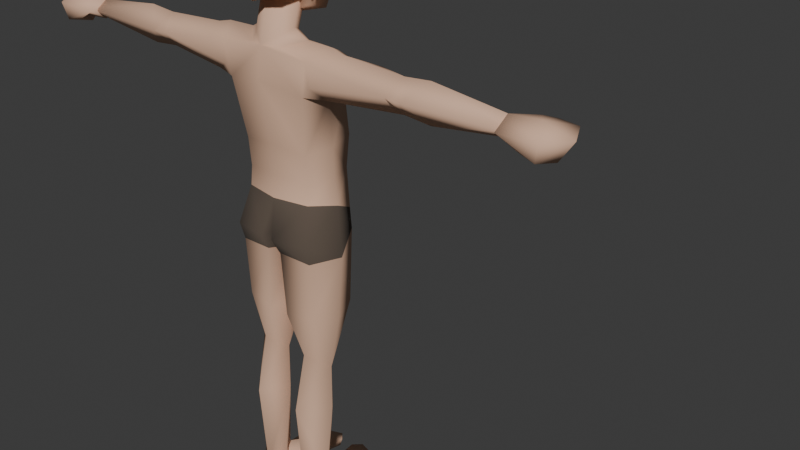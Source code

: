 # Source: test_character.blend  (saved by Blender 4.5.88; exported with 4.5.12 LTS)
import bpy
from mathutils import Matrix  # noqa: F401  (used for matrix-valued properties, if any)

bpy.ops.wm.read_factory_settings(use_empty=True)
scene = bpy.context.scene
scene.name = 'Scene'

# ---- collections
col_collection = bpy.data.collections.new('Collection'); scene.collection.children.link(col_collection)

# ---- materials (node trees are filled in below, after node groups)
mat_material = bpy.data.materials.new('Material')
mat_material.alpha_threshold = 0.0
mat_material.roughness = 0.5
mat_material.line_color = (0.0, 0.0, 0.0, 1.0)
mat_material_001 = bpy.data.materials.new('Material.001')

# ---- material node trees
mat_material.use_nodes = True; mat_material.node_tree.nodes.clear()
_N = mat_material.node_tree.nodes; _L = mat_material.node_tree.links
n0 = _N.new('ShaderNodeOutputMaterial'); n0.name = 'Material Output'; n0.location = (200, 100)
n1 = _N.new('ShaderNodeBsdfPrincipled'); n1.name = 'Principled BSDF'; n1.location = (-200, 100)
n1.inputs[0].default_value = (0.7358, 0.4628, 0.3205, 1.0)
n1.inputs[2].default_value = 0.7857
n1.inputs[3].default_value = 1.45
_L.new(n1.outputs[0], n0.inputs[0])
n0.is_active_output = True
mat_material_001.use_nodes = True; mat_material_001.node_tree.nodes.clear()
_N = mat_material_001.node_tree.nodes; _L = mat_material_001.node_tree.links
n0 = _N.new('ShaderNodeBsdfPrincipled'); n0.name = 'Principled BSDF'; n0.location = (-200, 100)
n0.inputs[0].default_value = (0.115, 0.08601, 0.0647, 1.0)
n0.inputs[2].default_value = 1.0
n1 = _N.new('ShaderNodeOutputMaterial'); n1.name = 'Material Output'; n1.location = (200, 100)
_L.new(n0.outputs[0], n1.inputs[0])
n1.is_active_output = True

# ---- world
world_world = bpy.data.worlds.new('World'); scene.world = world_world
world_world.use_nodes = True; world_world.node_tree.nodes.clear()
_N = world_world.node_tree.nodes; _L = world_world.node_tree.links
n0 = _N.new('ShaderNodeOutputWorld'); n0.name = 'World Output'; n0.location = (200, 100)
n1 = _N.new('ShaderNodeBackground'); n1.name = 'Background'; n1.location = (-200, 100)
n1.inputs[0].default_value = (0.05088, 0.05088, 0.05088, 1.0)
_L.new(n1.outputs[0], n0.inputs[0])
n0.is_active_output = True
world_world.color = (0.05088, 0.05088, 0.05088)
world_world.sun_shadow_jitter_overblur = 0.0

# ---- meshes
me_cube = bpy.data.meshes.new('Cube')
me_cube.from_pydata([(1.339, 0.8302, 4.498), (0.976, 0.5644, 0.6971), (1.365, -0.2977, 4.493), (1.098, -0.8229, 0.1973), (0.3532, -0.8478, -0.6915), (1.437, -0.03028, 0.6384), (1.67, 0.2577, 4.759), (0.0, 0.7419, 0.6971), (0.0, -0.2831, 4.544), (0.0, -0.931, 0.1249), (0.0, 0.8831, 4.623), (1.156, 0.8873, -0.2976), (1.192, -0.7763, -0.3486), (0.0, -0.02853, -0.871), (0.0, 0.7308, -0.2075), (0.0, -0.7922, -0.7103), (0.1611, 1.05, -0.305), (0.07345, -0.01093, -0.8967), (1.255, 0.1984, -4.028), (0.2961, 0.2121, -4.028), (0.7716, -0.4863, -3.683), (0.7067, 0.6464, -3.68), (0.7884, -0.2709, -4.422), (1.179, 0.7754, 3.592), (1.149, -0.6976, 3.541), (1.539, 0.2747, 3.551), (0.0, 1.024, 3.807), (0.0, -0.7993, 3.895), (6.767, 0.3213, 4.387), (6.764, -0.004962, 4.176), (6.763, 0.6479, 4.176), (6.767, 0.3214, 3.929), (0.9779, 0.5657, 2.0), (1.083, -0.8727, 2.179), (1.338, -0.02414, 2.151), (0.0, 0.7493, 2.138), (0.0, -1.093, 2.724), (0.2096, 0.8194, -0.7492), (1.521, -0.03273, -0.774), (1.14, 0.7457, -0.8044), (0.7655, -0.06611, -7.836), (1.248, 0.4555, -7.855), (0.2017, 0.3264, -5.203), (0.703, 0.8573, -7.766), (0.3008, 0.4679, -7.722), (1.373, 0.7824, 3.866), (1.791, 0.5716, 3.605), (1.726, 0.8941, 4.477), (1.922, -0.09576, 4.474), (2.029, 0.2973, 4.676), (1.704, -0.06685, 3.828), (0.9184, 0.2379, 4.757), (0.541, -0.1559, 4.611), (0.4271, 0.7159, 4.615), (0.4886, 0.2625, 4.995), (0.3758, -0.001003, 4.88), (0.3797, 0.636, 4.868), (0.0, -0.9314, 3.434), (1.192, -0.6426, 3.219), (0.9818, 0.4968, 1.213), (1.028, -0.8159, 1.29), (1.294, -0.07858, 1.28), (0.0, 0.6396, 1.275), (0.0, -0.9892, 1.324), (3.912, 0.7969, 4.171), (3.794, -0.0938, 4.168), (3.794, 0.2879, 3.689), (3.794, 0.2859, 4.569), (4.037, 0.7482, 4.15), (4.479, -0.2755, 4.171), (4.537, 0.2936, 3.624), (4.535, 0.2955, 4.641), (3.623, 0.7394, 4.165), (2.813, -0.1333, 4.461), (2.749, -0.1552, 3.798), (0.0, -0.6023, 4.356), (0.4327, -0.7788, -2.47), (1.105, 0.6833, -2.427), (0.3037, 0.7885, -2.529), (1.143, -0.7053, -2.44), (1.35, 0.3103, -5.204), (0.698, 1.039, -5.234), (0.2928, -1.028, 5.137), (0.6338, -0.8893, 7.173), (0.7155, 0.9206, 5.941), (0.7301, 0.767, 7.459), (0.0, -0.002955, 5.195), (0.0, 1.046, 5.69), (0.0, 0.905, 7.529), (0.8769, 1.089, 6.473), (0.7005, -0.002955, 5.498), (0.7647, -0.0156, 7.563), (0.7947, -0.9626, 6.077), (0.0, -1.204, 5.117), (0.0, -1.099, 7.316), (0.0, -0.002955, 7.746), (0.0, 0.02234, 5.617), (0.0, -1.548, 5.85), (0.9638, -0.002955, 6.462), (0.0, 1.397, 6.45), (0.7989, 0.009693, 5.88), (0.7088, -0.8744, 5.823), (0.0, -1.29, 5.611), (0.8035, 1.006, 7.078), (0.8057, -0.9825, 6.71), (0.0, -1.322, 6.673), (0.8642, -0.009279, 7.012), (0.0, 1.229, 7.102), (0.0, -1.251, 6.503), (0.0, -1.256, 6.234), (0.2351, -1.171, 5.824), (0.8551, -0.8473, 6.411), (0.1241, -1.051, 6.299), (0.2979, -1.092, 6.585), (0.5725, -1.276, 6.705), (0.6993, -0.6087, 7.429), (0.0, -0.7073, 7.592), (0.835, -0.4959, 6.861), (0.0, 0.5884, 5.885), (0.0, 0.1356, 5.823), (0.0, -0.4586, 5.62), (0.5259, -0.03759, 6.007), (0.3858, -0.29, 5.795), (0.3989, 0.3211, 5.945), (0.6495, 0.2628, 6.184), (0.7053, -0.01616, 6.201), (1.027, 0.0487, 6.545), (1.032, 0.1415, 6.566), (1.286, 0.2145, 6.528), (1.271, 0.3004, 6.551), (0.8104, -0.005065, 5.805), (0.8224, -0.09347, 5.809), (0.9518, 0.08863, 5.733), (0.9625, -0.0005362, 5.737), (1.338, 0.2587, 6.159), (1.33, 0.3495, 6.16), (0.134, 0.08819, -2.587), (1.439, 0.0682, -2.568), (0.7391, 0.4286, -8.18), (1.157, 0.4236, -7.483), (0.3922, 0.4339, -7.404)], [], [(3, 4, 12), (0, 53, 6), (7, 16, 14), (26, 10, 23), (70, 68, 30), (24, 2, 27), (17, 13, 37), (13, 4, 15), (5, 3, 12, 38), (1, 5, 11), (4, 13, 17), (4, 3, 15), (14, 37, 13), (16, 7, 1, 11), (19, 81, 42), (79, 76, 20), (78, 77, 21), (19, 21, 81), (76, 19, 20), (77, 18, 21), (18, 79, 20), (19, 78, 21), (33, 58, 57, 36), (32, 23, 25, 34), (35, 26, 32), (34, 25, 58, 33), (31, 28, 29), (30, 28, 31), (71, 69, 29), (69, 70, 29), (68, 71, 30), (61, 34, 60), (62, 35, 59), (59, 32, 61), (60, 33, 63), (11, 38, 39), (16, 11, 39, 37), (37, 14, 16), (43, 41, 138), (40, 44, 138), (40, 140, 44), (43, 139, 41), (80, 40, 139), (140, 43, 44), (0, 6, 49, 47), (24, 58, 50), (2, 50, 48), (6, 2, 48, 49), (25, 23, 46), (23, 0, 45), (8, 52, 55), (51, 53, 56, 54), (2, 52, 8), (52, 2, 6), (53, 0, 10), (6, 53, 51), (6, 51, 52), (54, 56, 123, 121), (55, 54, 121, 122), (53, 10, 56), (52, 51, 54, 55), (45, 0, 47), (46, 23, 45), (25, 46, 50), (57, 58, 24), (24, 27, 57), (3, 60, 63, 9), (1, 59, 61, 5), (7, 62, 59, 1), (5, 61, 60, 3), (15, 3, 9), (72, 67, 64), (74, 66, 65), (73, 74, 65), (67, 73, 65), (66, 72, 64), (64, 67, 68), (65, 66, 69), (67, 65, 69), (66, 64, 68), (68, 67, 71), (69, 71, 67), (69, 66, 70), (68, 70, 66), (45, 47, 72), (46, 45, 72, 66), (49, 48, 73, 67), (48, 50, 74, 73), (50, 46, 74), (47, 49, 67, 72), (50, 2, 24), (30, 71, 28), (29, 28, 71), (29, 70, 31), (30, 31, 70), (27, 2, 75), (75, 2, 8), (17, 37, 78), (38, 79, 137), (39, 38, 77), (4, 17, 76), (37, 39, 77, 78), (12, 4, 76, 79), (18, 20, 22), (21, 18, 81), (20, 19, 22), (19, 42, 22), (107, 88, 85, 103), (117, 115, 104), (86, 90, 82, 93), (115, 116, 94, 83), (85, 88, 95, 91), (87, 84, 100, 96), (104, 83, 114), (100, 98, 101), (84, 89, 98, 100), (103, 85, 91, 106), (87, 99, 89, 84), (90, 100, 101), (82, 101, 93), (86, 96, 100, 90), (89, 103, 106, 98), (101, 110, 102), (111, 117, 104), (99, 107, 103, 89), (101, 98, 92), (110, 97, 102), (92, 110, 101), (112, 109, 110), (104, 114, 113), (98, 111, 92), (108, 109, 112), (108, 112, 113), (113, 105, 108), (113, 112, 111, 104), (111, 112, 110, 92), (110, 109, 97), (113, 114, 105), (114, 94, 105), (94, 114, 83), (98, 106, 117, 111), (91, 95, 116, 115), (106, 91, 115, 117), (104, 115, 83), (120, 122, 121, 119), (121, 123, 118, 119), (8, 55, 122, 120), (56, 10, 118, 123), (126, 128, 129, 127), (133, 131, 130, 132), (135, 129, 128, 134), (132, 135, 134, 133), (127, 129, 124), (128, 126, 125), (126, 127, 124, 125), (124, 129, 135), (125, 134, 128), (124, 130, 131, 125), (124, 132, 130), (131, 133, 125), (125, 133, 134), (132, 124, 135), (101, 82, 90), (93, 101, 102), (79, 38, 12), (77, 137, 18), (76, 136, 19), (78, 19, 136), (136, 76, 17), (136, 17, 78), (137, 77, 38), (137, 79, 18), (81, 18, 80), (22, 42, 40), (80, 22, 40), (18, 22, 80), (41, 40, 138), (44, 43, 138), (42, 81, 43, 140), (81, 80, 139, 43), (139, 40, 41), (140, 40, 42), (11, 5, 38), (60, 34, 33), (63, 33, 36), (61, 32, 34), (59, 35, 32), (32, 26, 23), (23, 10, 0), (74, 46, 66), (58, 25, 50)])
me_cube.polygons.foreach_set('use_smooth', [True] * 191)
me_cube.polygons.foreach_set('material_index', [1, 0, 1, 0, 0, 0, 1, 1, 1, 1, 1, 1, 1, 1, 0, 0, 0, 0, 0, 0, 0, 0, 0, 0, 0, 0, 0, 0, 0, 0, 0, 0, 0, 0, 0, 1, 1, 1, 0, 0, 0, 0, 0, 0, 0, 0, 0, 0, 0, 0, 0, 0, 0, 0, 0, 0, 0, 0, 0, 0, 0, 0, 0, 0, 0, 0, 0, 0, 0, 0, 1, 0, 0, 0, 0, 0, 0, 0, 0, 0, 0, 0, 0, 0, 0, 0, 0, 0, 0, 0, 0, 0, 0, 0, 0, 0, 0, 0, 0, 0, 0, 0, 0, 0, 0, 0, 0, 0, 0, 0, 0, 0, 0, 0, 0, 0, 0, 0, 0, 0, 0, 0, 0, 0, 0, 0, 0, 0, 0, 0, 0, 0, 0, 0, 0, 0, 0, 0, 0, 0, 0, 0, 0, 0, 0, 0, 0, 0, 0, 0, 0, 0, 0, 0, 0, 0, 0, 0, 0, 0, 0, 0, 0, 0, 0, 0, 0, 0, 0, 0, 0, 0, 0, 0, 0, 0, 0, 0, 0, 0, 0, 0, 1, 0, 0, 0, 0, 0, 0, 0, 0])
_k = set([(97, 109), (97, 110), (102, 110), (108, 109), (110, 112), (112, 113)])
me_cube.attributes.new('sharp_edge', 'BOOLEAN', 'EDGE').data.foreach_set('value', [ (min(e.vertices), max(e.vertices)) in _k for e in me_cube.edges])
_uv = me_cube.uv_layers.new(name='UVMap')
_uv.uv.foreach_set('vector', [0.375, 0.7598, 0.375, 0.8262, 0.375, 0.75, 0.625, 0.5, 0.7021, 0.5496, 0.6543, 0.625, 0.375, 0.375, 0.375, 0.3963, 0.375, 0.375, 0.5605, 0.375, 0.625, 0.375, 0.547, 0.4957, 0.5605, 0.625, 0.5605, 0.5, 0.5605, 0.5, 0.5489, 0.7552, 0.6315, 0.7564, 0.5746, 0.875, 0.2589, 0.625, 0.25, 0.625, 0.2766, 0.4984, 0.25, 0.625, 0.2988, 0.75, 0.25, 0.75, 0.375, 0.625, 0.375, 0.7598, 0.375, 0.75, 0.375, 0.625, 0.375, 0.5, 0.375, 0.625, 0.375, 0.5, 0.2988, 0.75, 0.25, 0.625, 0.2589, 0.625, 0.375, 0.8262, 0.375, 0.7598, 0.375, 0.875, 0.2678, 0.5239, 0.2766, 0.4984, 0.25, 0.625, 0.375, 0.3963, 0.375, 0.375, 0.375, 0.5, 0.375, 0.5, 0.2589, 0.625, 0.2776, 0.4994, 0.2589, 0.625, 0.375, 0.75, 0.375, 0.8262, 0.375, 0.75, 0.375, 0.401, 0.375, 0.5, 0.375, 0.4019, 0.2589, 0.625, 0.2774, 0.4992, 0.2776, 0.4994, 0.2988, 0.75, 0.2589, 0.625, 0.2988, 0.75, 0.375, 0.5, 0.375, 0.625, 0.375, 0.5, 0.375, 0.625, 0.375, 0.75, 0.375, 0.75, 0.2589, 0.625, 0.2769, 0.4987, 0.2774, 0.4992, 0.4723, 0.75, 0.5242, 0.7535, 0.5404, 0.875, 0.5055, 0.875, 0.4596, 0.5, 0.547, 0.4957, 0.5573, 0.625, 0.5055, 0.625, 0.4697, 0.375, 0.5605, 0.375, 0.4596, 0.5, 0.5055, 0.625, 0.5573, 0.625, 0.5242, 0.7535, 0.4723, 0.75, 0.5605, 0.625, 0.625, 0.625, 0.5605, 0.75, 0.625, 0.5, 0.625, 0.625, 0.5605, 0.625, 0.625, 0.625, 0.625, 0.75, 0.625, 0.75, 0.5605, 0.75, 0.5605, 0.625, 0.5605, 0.75, 0.625, 0.5, 0.625, 0.625, 0.625, 0.5, 0.4402, 0.625, 0.5055, 0.625, 0.4237, 0.75, 0.4223, 0.375, 0.4697, 0.375, 0.4173, 0.5, 0.4173, 0.5, 0.4596, 0.5, 0.4402, 0.625, 0.4237, 0.75, 0.4723, 0.75, 0.4311, 0.875, 0.375, 0.5, 0.375, 0.625, 0.375, 0.5, 0.375, 0.3963, 0.375, 0.5, 0.375, 0.5, 0.375, 0.4005, 0.2766, 0.4984, 0.2678, 0.5239, 0.2769, 0.5123, 0.375, 0.5, 0.375, 0.625, 0.375, 0.5, 0.2988, 0.75, 0.2589, 0.625, 0.2988, 0.75, 0.2988, 0.75, 0.2589, 0.625, 0.2589, 0.625, 0.375, 0.5, 0.375, 0.625, 0.375, 0.625, 0.375, 0.625, 0.375, 0.75, 0.375, 0.625, 0.2589, 0.625, 0.2783, 0.5, 0.2589, 0.625, 0.625, 0.5, 0.6543, 0.625, 0.625, 0.625, 0.625, 0.5, 0.5489, 0.7552, 0.5242, 0.7535, 0.5605, 0.75, 0.6315, 0.7564, 0.5605, 0.75, 0.625, 0.75, 0.6543, 0.625, 0.6315, 0.7564, 0.625, 0.75, 0.625, 0.625, 0.5573, 0.625, 0.547, 0.4957, 0.5536, 0.5588, 0.547, 0.4957, 0.625, 0.5, 0.5605, 0.5, 0.75, 0.75, 0.717, 0.695, 0.717, 0.695, 0.6902, 0.625, 0.7021, 0.5496, 0.7021, 0.5496, 0.708, 0.625, 0.6315, 0.7564, 0.717, 0.695, 0.75, 0.75, 0.717, 0.695, 0.6315, 0.7564, 0.6543, 0.625, 0.7021, 0.5496, 0.625, 0.5, 0.75, 0.5, 0.6543, 0.625, 0.7021, 0.5496, 0.6902, 0.625, 0.6543, 0.625, 0.6902, 0.625, 0.717, 0.695, 0.708, 0.625, 0.7021, 0.5496, 0.7021, 0.5496, 0.708, 0.625, 0.717, 0.695, 0.708, 0.625, 0.708, 0.625, 0.717, 0.695, 0.7021, 0.5496, 0.75, 0.5, 0.7021, 0.5496, 0.717, 0.695, 0.6902, 0.625, 0.708, 0.625, 0.717, 0.695, 0.5605, 0.5, 0.625, 0.5, 0.625, 0.5, 0.5536, 0.5588, 0.547, 0.4957, 0.5605, 0.5, 0.5573, 0.625, 0.5536, 0.5588, 0.5605, 0.75, 0.5404, 0.875, 0.5242, 0.7535, 0.5489, 0.7552, 0.5489, 0.7552, 0.5746, 0.875, 0.5404, 0.875, 0.375, 0.7598, 0.4237, 0.75, 0.4311, 0.875, 0.375, 0.875, 0.375, 0.5, 0.4173, 0.5, 0.4402, 0.625, 0.375, 0.625, 0.375, 0.375, 0.4223, 0.375, 0.4173, 0.5, 0.375, 0.5, 0.375, 0.625, 0.4402, 0.625, 0.4237, 0.75, 0.375, 0.7598, 0.375, 0.875, 0.375, 0.7598, 0.375, 0.875, 0.5851, 0.5, 0.625, 0.625, 0.625, 0.5, 0.5605, 0.75, 0.5605, 0.625, 0.5605, 0.75, 0.625, 0.75, 0.5605, 0.75, 0.625, 0.75, 0.625, 0.625, 0.625, 0.75, 0.625, 0.75, 0.5605, 0.625, 0.5605, 0.5, 0.5605, 0.5, 0.625, 0.5, 0.625, 0.625, 0.625, 0.5, 0.5605, 0.75, 0.5605, 0.625, 0.5605, 0.75, 0.625, 0.625, 0.625, 0.75, 0.625, 0.75, 0.5605, 0.625, 0.5605, 0.5, 0.5605, 0.5, 0.625, 0.5, 0.625, 0.625, 0.625, 0.625, 0.625, 0.75, 0.625, 0.625, 0.625, 0.625, 0.5605, 0.75, 0.5605, 0.625, 0.5605, 0.625, 0.5605, 0.5, 0.5605, 0.625, 0.5605, 0.625, 0.5605, 0.5, 0.625, 0.5, 0.5605, 0.5, 0.5536, 0.5588, 0.5605, 0.5, 0.5605, 0.5, 0.5605, 0.625, 0.625, 0.625, 0.625, 0.75, 0.625, 0.75, 0.625, 0.625, 0.625, 0.75, 0.5605, 0.75, 0.5605, 0.75, 0.625, 0.75, 0.5605, 0.75, 0.5536, 0.5588, 0.5605, 0.75, 0.625, 0.5, 0.625, 0.625, 0.625, 0.625, 0.5851, 0.5, 0.5605, 0.75, 0.6315, 0.7564, 0.5489, 0.7552, 0.625, 0.5, 0.625, 0.625, 0.625, 0.625, 0.625, 0.75, 0.625, 0.625, 0.625, 0.625, 0.5605, 0.75, 0.5605, 0.625, 0.5605, 0.625, 0.5605, 0.5, 0.5605, 0.625, 0.5605, 0.625, 0.5746, 0.875, 0.6315, 0.7564, 0.6154, 0.875, 0.6154, 0.875, 0.6315, 0.7564, 0.625, 0.875, 0.2589, 0.625, 0.2766, 0.4984, 0.2769, 0.4987, 0.375, 0.625, 0.375, 0.75, 0.375, 0.625, 0.375, 0.5, 0.375, 0.625, 0.375, 0.5, 0.2988, 0.75, 0.2589, 0.625, 0.2988, 0.75, 0.375, 0.4005, 0.375, 0.5, 0.375, 0.5, 0.375, 0.401, 0.375, 0.75, 0.375, 0.8262, 0.375, 0.8262, 0.375, 0.75, 0.375, 0.625, 0.375, 0.75, 0.375, 0.75, 0.375, 0.5, 0.375, 0.625, 0.375, 0.5, 0.2988, 0.75, 0.2589, 0.625, 0.2988, 0.75, 0.2589, 0.625, 0.2589, 0.625, 0.2988, 0.75, 0.5625, 0.375, 0.625, 0.375, 0.625, 0.5, 0.5625, 0.5, 0.5625, 0.6875, 0.625, 0.6875, 0.5625, 0.75, 0.25, 0.625, 0.375, 0.625, 0.375, 0.75, 0.25, 0.75, 0.625, 0.6875, 0.75, 0.6875, 0.75, 0.75, 0.625, 0.75, 0.625, 0.5, 0.75, 0.5, 0.75, 0.625, 0.625, 0.625, 0.25, 0.5, 0.375, 0.5, 0.375, 0.625, 0.25, 0.625, 0.5625, 0.75, 0.625, 0.75, 0.5625, 0.8103, 0.4213, 0.625, 0.5, 0.625, 0.4213, 0.75, 0.375, 0.5, 0.5, 0.5, 0.5, 0.625, 0.375, 0.625, 0.5625, 0.5, 0.625, 0.5, 0.625, 0.625, 0.5625, 0.625, 0.375, 0.375, 0.5, 0.375, 0.5, 0.5, 0.375, 0.5, 0.375, 0.625, 0.4213, 0.625, 0.4213, 0.75, 0.375, 0.75, 0.4213, 0.75, 0.375, 0.875, 0.25, 0.625, 0.25, 0.625, 0.375, 0.625, 0.375, 0.625, 0.5, 0.5, 0.5625, 0.5, 0.5625, 0.625, 0.5, 0.625, 0.4213, 0.75, 0.5, 0.8367, 0.4213, 0.875, 0.5312, 0.75, 0.5625, 0.6875, 0.5625, 0.75, 0.5, 0.375, 0.5625, 0.375, 0.5625, 0.5, 0.5, 0.5, 0.4213, 0.75, 0.5, 0.625, 0.5, 0.75, 0.5, 0.8367, 0.5, 0.875, 0.4213, 0.875, 0.5, 0.75, 0.5, 0.8367, 0.4213, 0.75, 0.5193, 0.8558, 0.5193, 0.875, 0.5, 0.8367, 0.5625, 0.75, 0.5625, 0.8103, 0.5489, 0.8214, 0.5, 0.625, 0.5312, 0.75, 0.5, 0.75, 0.5387, 0.875, 0.5193, 0.875, 0.5193, 0.8558, 0.5387, 0.875, 0.5193, 0.8558, 0.5489, 0.8214, 0.5489, 0.8214, 0.5625, 0.875, 0.5387, 0.875, 0.5489, 0.8214, 0.5193, 0.8558, 0.5312, 0.75, 0.5625, 0.75, 0.5312, 0.75, 0.5193, 0.8558, 0.5, 0.8367, 0.5, 0.75, 0.5, 0.8367, 0.5193, 0.875, 0.5, 0.875, 0.5489, 0.8214, 0.5625, 0.8103, 0.5625, 0.875, 0.5625, 0.8103, 0.625, 0.875, 0.5625, 0.875, 0.625, 0.875, 0.5625, 0.8103, 0.625, 0.75, 0.5, 0.625, 0.5625, 0.625, 0.5625, 0.6875, 0.5312, 0.75, 0.625, 0.625, 0.75, 0.625, 0.75, 0.6875, 0.625, 0.6875, 0.5625, 0.625, 0.625, 0.625, 0.625, 0.6875, 0.5625, 0.6875, 0.5625, 0.75, 0.625, 0.6875, 0.625, 0.75, 0.75, 0.75, 0.717, 0.695, 0.708, 0.625, 0.75, 0.625, 0.708, 0.625, 0.7021, 0.5496, 0.75, 0.5, 0.75, 0.625, 0.75, 0.75, 0.717, 0.695, 0.717, 0.695, 0.75, 0.75, 0.7021, 0.5496, 0.75, 0.5, 0.75, 0.5, 0.7021, 0.5496, 0.375, 0.0, 0.5911, 0.01748, 0.596, 0.04352, 0.375, 0.04386, 0.5958, 0.7634, 0.3664, 0.7574, 0.3678, 0.7125, 0.5954, 0.7057, 0.5937, 0.3515, 0.596, 0.04352, 0.5911, 0.01748, 0.6226, 0.369, 0.5954, 0.7057, 0.5937, 0.3515, 0.6226, 0.369, 0.5958, 0.7634, 0.375, 0.04386, 0.596, 0.04352, 0.375, 0.375, 0.6019, 0.9768, 0.375, 0.9791, 0.375, 0.875, 0.1459, 0.75, 0.1396, 0.7208, 0.25, 0.5, 0.25, 0.75, 0.375, 0.375, 0.596, 0.04352, 0.5937, 0.3515, 0.375, 0.875, 0.5943, 0.875, 0.6019, 0.9768, 0.25, 0.5, 0.3678, 0.7125, 0.3664, 0.7574, 0.25, 0.75, 0.375, 0.375, 0.5954, 0.7057, 0.3678, 0.7125, 0.3664, 0.7574, 0.5958, 0.7634, 0.375, 0.875, 0.375, 0.875, 0.5958, 0.7634, 0.5943, 0.875, 0.5954, 0.7057, 0.375, 0.375, 0.5937, 0.3515, 0.4213, 0.75, 0.375, 0.75, 0.375, 0.625, 0.375, 0.875, 0.4213, 0.75, 0.4213, 0.875, 0.375, 0.75, 0.375, 0.625, 0.375, 0.75, 0.375, 0.5, 0.375, 0.625, 0.375, 0.625, 0.2988, 0.75, 0.2589, 0.625, 0.2589, 0.625, 0.2769, 0.4987, 0.2589, 0.625, 0.2589, 0.625, 0.2589, 0.625, 0.2988, 0.75, 0.2589, 0.625, 0.2589, 0.625, 0.2589, 0.625, 0.2769, 0.4987, 0.375, 0.625, 0.375, 0.5, 0.375, 0.625, 0.375, 0.625, 0.375, 0.75, 0.375, 0.625, 0.375, 0.5, 0.375, 0.625, 0.375, 0.625, 0.2988, 0.75, 0.2589, 0.625, 0.2988, 0.75, 0.375, 0.625, 0.375, 0.75, 0.375, 0.75, 0.375, 0.625, 0.375, 0.75, 0.375, 0.625, 0.375, 0.625, 0.375, 0.75, 0.375, 0.625, 0.2589, 0.625, 0.2783, 0.5, 0.2589, 0.625, 0.2589, 0.625, 0.2776, 0.4994, 0.2783, 0.5, 0.2589, 0.625, 0.375, 0.5, 0.375, 0.625, 0.375, 0.625, 0.375, 0.5, 0.375, 0.625, 0.375, 0.75, 0.375, 0.625, 0.2589, 0.625, 0.2988, 0.75, 0.2589, 0.625, 0.375, 0.5, 0.375, 0.625, 0.375, 0.625, 0.4237, 0.75, 0.5055, 0.625, 0.4723, 0.75, 0.4311, 0.875, 0.4723, 0.75, 0.5055, 0.875, 0.4402, 0.625, 0.4596, 0.5, 0.5055, 0.625, 0.4173, 0.5, 0.4697, 0.375, 0.4596, 0.5, 0.4596, 0.5, 0.5605, 0.375, 0.547, 0.4957, 0.547, 0.4957, 0.625, 0.375, 0.625, 0.5, 0.5605, 0.75, 0.5536, 0.5588, 0.5605, 0.625, 0.5242, 0.7535, 0.5573, 0.625, 0.5605, 0.75])
me_cube.materials.append(mat_material)
me_cube.materials.append(mat_material_001)
me_cube.use_mirror_x = True
me_cube.use_mirror_vertex_groups = False
me_cube.update()
me_cube_001 = bpy.data.meshes.new('Cube.001')
me_cube_001.from_pydata([(0.04848, -0.06753, -0.0007523), (0.03214, -0.07484, 0.02583), (0.04135, 0.05245, -0.0007523), (0.02789, 0.04633, 0.02699), (0.1337, -0.05362, -0.0007523), (0.1379, -0.05447, 0.02221), (0.1136, 0.05348, -0.0007523), (0.1249, 0.0583, 0.02291), (0.07684, 0.09798, -0.0007523), (0.07639, 0.1105, 0.01487), (0.08677, -0.07061, -0.0007523), (0.08263, -0.1034, 0.03757), (0.02448, -0.1666, -0.0007523), (0.02027, -0.1714, 0.02061), (0.137, -0.1342, -0.0007523), (0.1415, -0.1381, 0.01066), (0.04198, -0.1906, -0.0007523), (0.04215, -0.1965, 0.01739), (0.04049, 0.04043, 0.07503), (0.07777, 0.08475, 0.07783), (0.1112, 0.0487, 0.07276), (0.08088, 0.02077, 0.0976), (0.1068, -0.1732, -0.0007523), (0.1092, -0.1781, 0.01229)], [], [(0, 1, 3, 2), (8, 9, 6), (6, 7, 5, 4), (5, 11, 15), (8, 6, 4, 10), (11, 5, 21), (5, 7, 20), (2, 8, 10, 0), (10, 14, 22), (2, 9, 8), (9, 2, 3), (6, 9, 7), (16, 17, 13, 12), (22, 23, 17, 16), (11, 13, 17), (4, 5, 15, 14), (0, 10, 12), (1, 0, 12, 13), (19, 18, 21), (20, 19, 21), (9, 3, 19), (3, 1, 18), (1, 21, 18), (7, 19, 20), (13, 11, 1), (15, 11, 23), (14, 15, 23, 22), (10, 22, 16), (23, 11, 17), (21, 1, 11), (21, 5, 20), (19, 3, 18), (19, 7, 9), (14, 10, 4), (12, 10, 16)])
me_cube_001.polygons.foreach_set('use_smooth', [True] * 35)
_uv = me_cube_001.uv_layers.new(name='UVMap')
_uv.uv.foreach_set('vector', [0.375, 0.06924, 0.4337, 0.06924, 0.625, 0.25, 0.375, 0.25, 0.375, 0.375, 0.625, 0.375, 0.375, 0.5, 0.375, 0.5, 0.625, 0.5, 0.4355, 0.6543, 0.375, 0.6543, 0.4355, 0.6543, 0.75, 0.694, 0.4163, 0.6543, 0.25, 0.5, 0.375, 0.5, 0.375, 0.6543, 0.25, 0.694, 0.75, 0.694, 0.4355, 0.6543, 0.75, 0.694, 0.4355, 0.6543, 0.625, 0.5, 0.625, 0.5, 0.125, 0.5, 0.25, 0.5, 0.25, 0.694, 0.125, 0.6808, 0.25, 0.694, 0.375, 0.6543, 0.3125, 0.7021, 0.375, 0.25, 0.625, 0.375, 0.375, 0.375, 0.625, 0.375, 0.375, 0.25, 0.625, 0.25, 0.375, 0.5, 0.625, 0.375, 0.625, 0.5, 0.375, 0.875, 0.4234, 0.875, 0.4568, 0.9988, 0.375, 1.0, 0.375, 0.7646, 0.4199, 0.7646, 0.4234, 0.875, 0.375, 0.875, 0.75, 0.694, 0.8659, 0.6851, 0.7042, 0.7398, 0.375, 0.6543, 0.4355, 0.6543, 0.4163, 0.6543, 0.375, 0.6543, 0.125, 0.6808, 0.25, 0.694, 0.125, 0.6808, 0.4337, 0.06924, 0.375, 0.06924, 0.375, 0.06924, 0.4339, 0.06924, 0.75, 0.5, 0.875, 0.5, 0.75, 0.694, 0.625, 0.5, 0.75, 0.5, 0.75, 0.694, 0.625, 0.375, 0.625, 0.25, 0.625, 0.375, 0.625, 0.25, 0.4337, 0.06924, 0.625, 0.25, 0.9027, 0.6818, 0.75, 0.694, 0.875, 0.5, 0.625, 0.5, 0.625, 0.375, 0.625, 0.5, 0.8659, 0.6851, 0.75, 0.694, 0.9027, 0.6818, 0.4163, 0.6543, 0.75, 0.694, 0.5602, 0.6971, 0.375, 0.6543, 0.4163, 0.6543, 0.4199, 0.7646, 0.375, 0.7646, 0.25, 0.694, 0.3125, 0.7021, 0.25, 0.75, 0.5602, 0.6971, 0.75, 0.694, 0.7042, 0.7398, 0.75, 0.694, 0.9027, 0.6818, 0.75, 0.694, 0.75, 0.694, 0.4355, 0.6543, 0.625, 0.5, 0.625, 0.375, 0.625, 0.25, 0.625, 0.25, 0.625, 0.375, 0.625, 0.5, 0.625, 0.375, 0.375, 0.6543, 0.25, 0.694, 0.375, 0.6543, 0.125, 0.6808, 0.25, 0.694, 0.25, 0.75])
me_cube_001.materials.append(mat_material)
me_cube_001.update()
me_cube_002 = bpy.data.meshes.new('Cube.002')
me_cube_002.from_pydata([(0.7319, 0.07903, 1.292), (0.7639, -0.02033, 1.33), (0.8071, 0.04166, 1.262), (0.8454, 0.03982, 1.318), (0.6779, 0.03794, 1.279), (0.6779, -0.00909, 1.308), (0.6779, 0.03794, 1.336), (0.6779, 0.08497, 1.308), (0.7822, 0.08906, 1.268), (0.7945, 0.09754, 1.317), (0.7946, -0.02203, 1.282), (0.8151, -0.0241, 1.324), (0.7637, -0.01206, 1.293), (0.7424, 0.005198, 1.264), (0.729, -0.01484, 1.33), (0.7632, 0.03794, 1.343), (0.7335, -0.03649, 1.29), (0.6644, 0.03794, 1.308), (0.7467, 0.03528, 1.26), (0.7423, 0.0284, 1.289), (0.7575, -0.01083, 1.293), (0.7361, 0.07936, 1.277)], [], [(17, 6, 7), (8, 9, 3, 2), (10, 11, 12), (16, 14, 5), (15, 6, 14), (11, 15, 1), (3, 15, 11), (9, 6, 15), (4, 19, 13), (4, 0, 19), (13, 16, 5, 4), (12, 16, 13), (12, 1, 16), (2, 3, 11, 10), (21, 7, 8), (7, 9, 8), (4, 17, 7), (4, 5, 17), (5, 6, 17), (4, 7, 0), (10, 18, 2), (15, 3, 9), (2, 18, 8), (8, 18, 21), (0, 18, 19), (20, 12, 19), (19, 18, 12, 20), (13, 19, 12), (12, 18, 10), (0, 21, 18), (0, 7, 21), (12, 11, 1), (16, 1, 14), (1, 15, 14), (5, 14, 6), (9, 7, 6)])
me_cube_002.polygons.foreach_set('use_smooth', [True] * 36)
_uv = me_cube_002.uv_layers.new(name='UVMap')
_uv.uv.foreach_set('vector', [0.5, 0.125, 0.625, 0.125, 0.5, 0.25, 0.375, 0.375, 0.625, 0.375, 0.625, 0.5, 0.375, 0.5, 0.375, 0.625, 0.625, 0.625, 0.4995, 0.7495, 0.5, 0.875, 0.5953, 0.9047, 0.5, 1.0, 0.75, 0.625, 0.875, 0.625, 0.8394, 0.755, 0.625, 0.625, 0.75, 0.625, 0.625, 0.75, 0.625, 0.5, 0.75, 0.625, 0.625, 0.625, 0.75, 0.5, 0.875, 0.625, 0.75, 0.625, 0.125, 0.625, 0.3125, 0.6875, 0.25, 0.75, 0.125, 0.625, 0.1875, 0.5625, 0.3125, 0.6875, 0.375, 0.875, 0.5, 0.875, 0.5, 1.0, 0.2883, 1.02, 0.5, 0.75, 0.5, 0.875, 0.375, 0.875, 0.5, 0.75, 0.625, 0.75, 0.5, 0.875, 0.375, 0.5, 0.625, 0.5, 0.625, 0.625, 0.375, 0.625, 0.375, 0.25, 0.5013, 0.2543, 0.375, 0.375, 0.5013, 0.2543, 0.625, 0.375, 0.375, 0.375, 0.375, 0.125, 0.5, 0.125, 0.5, 0.25, 0.375, 0.125, 0.5, 0.0, 0.5, 0.125, 0.5, 0.0, 0.625, 0.125, 0.5, 0.125, 0.375, 0.125, 0.5013, 0.2543, 0.375, 0.25, 0.375, 0.625, 0.3483, 0.5778, 0.375, 0.5, 0.75, 0.625, 0.625, 0.5, 0.75, 0.5, 0.375, 0.5, 0.3483, 0.5778, 0.25, 0.5, 0.25, 0.5, 0.3483, 0.5778, 0.1875, 0.5625, 0.1875, 0.5625, 0.3483, 0.5778, 0.3576, 0.6645, 0.4723, 0.7334, 0.5, 0.75, 0.3125, 0.6875, 0.3576, 0.6645, 0.3483, 0.5778, 0.4997, 0.7497, 0.4723, 0.7334, 0.25, 0.75, 0.3125, 0.6875, 0.5, 0.75, 0.4997, 0.7497, 0.3483, 0.5778, 0.375, 0.625, 0.1875, 0.5625, 0.1875, 0.5625, 0.3483, 0.5778, 0.1875, 0.5625, 0.5013, 0.2543, 0.1875, 0.5625, 0.4995, 0.7495, 0.625, 0.625, 0.625, 0.75, 0.5, 0.875, 0.625, 0.75, 0.5953, 0.9047, 0.625, 0.75, 0.75, 0.625, 0.8394, 0.755, 0.5, 1.0, 0.5953, 0.9047, 0.7116, 1.02, 0.625, 0.375, 0.5013, 0.2543, 0.625, 0.125])
me_cube_002.materials.append(mat_material)
me_cube_002.update()
arm_armature = bpy.data.armatures.new('Armature')  # bones are not reproduced

# ---- objects
ob_cube = bpy.data.objects.new('Cube', me_cube)
ob_cube_001 = bpy.data.objects.new('Cube.001', me_cube_001)
ob_cube_002 = bpy.data.objects.new('Cube.002', me_cube_002)
ob_armature = bpy.data.objects.new('Armature', arm_armature)

# ---- transforms, parenting, visibility, modifiers, constraints
ob_cube.parent = ob_armature
ob_cube.location = (0.0, 0.0, 0.8756)
ob_cube.rotation_euler = (0.0, 0.0, -3.142)
ob_cube.scale = (0.1037, 0.1037, 0.1037)
ob_cube.lock_rotations_4d = False
ob_cube.empty_display_type = 'ARROWS'
ob_cube.lineart.crease_threshold = 0.0
ob_cube.use_mesh_mirror_x = True
_vg = ob_cube.vertex_groups.new(name='DEF-pelvis')
for _i, _w in zip([1, 3, 4, 5, 7, 9, 11, 12, 13, 14, 15, 16, 17, 32, 37, 38, 39, 59, 60, 61, 62, 63, 76, 78, 136], [0.5585, 0.6562, 0.3113, 0.6553, 0.7825, 0.6099, 0.6273, 0.1504, 0.7972, 0.8313, 0.5697, 0.7949, 0.2907, 0.008189, 0.7771, 0.002262, 0.1132, 0.1385, 0.04762, 0.0664, 0.1152, 0.0953, 0.04029, 0.04532, 0.02819]): _vg.add([_i], _w, 'REPLACE')
_vg = ob_cube.vertex_groups.new(name='DEF-thigh.L')
for _i, _w in zip([1, 3, 4, 5, 7, 9, 11, 12, 13, 14, 15, 16, 17, 18, 19, 20, 21, 22, 27, 32, 33, 34, 37, 38, 39, 42, 59, 60, 61, 63, 75, 76, 77, 78, 79, 80, 81, 136, 137], [0.04295, 9.558e-05, 0.0687, 0.1521, 0.05081, 0.001534, 0.8052, 0.1298, 0.009829, 3.9e-05, 0.0001626, 0.1622, 0.0472, 0.9322, 0.9186, 0.9394, 0.9688, 0.6332, 0.0, 0.0, 0.03353, 0.0003271, 0.2121, 0.963, 0.8863, 0.02426, 0.0007819, 0.0002024, 0.0, 0.06768, 0.0, 0.9508, 0.9872, 0.9504, 0.9841, 0.01681, 0.03704, 0.957, 0.9929]): _vg.add([_i], _w, 'REPLACE')
_vg = ob_cube.vertex_groups.new(name='DEF-shin.L')
for _i, _w in zip([18, 19, 20, 21, 22, 40, 41, 42, 43, 44, 78, 80, 81, 136, 138, 139, 140], [0.06773, 0.08121, 4.357e-07, 0.007596, 0.08411, 1.0, 0.9993, 0.958, 0.9998, 1.0, 0.0, 0.9573, 0.9483, 0.0, 0.9794, 1.0, 1.0]): _vg.add([_i], _w, 'REPLACE')
_vg = ob_cube.vertex_groups.new(name='DEF-foot.L')
for _i, _w in zip([40, 41, 43, 44, 138, 139, 140], [0.00567, 0.002812, 0.003735, 0.002012, 0.005517, 0.0002036, 3.586e-05]): _vg.add([_i], _w, 'REPLACE')
_vg = ob_cube.vertex_groups.new(name='DEF-thigh.R')
_vg = ob_cube.vertex_groups.new(name='DEF-shin.R')
_vg = ob_cube.vertex_groups.new(name='DEF-foot.R')
_vg = ob_cube.vertex_groups.new(name='DEF-abdomen')
for _i, _w in zip([0, 1, 2, 3, 5, 6, 7, 8, 9, 10, 11, 12, 14, 15, 16, 23, 24, 25, 26, 27, 32, 33, 34, 35, 36, 45, 46, 47, 49, 50, 51, 52, 53, 54, 55, 56, 57, 58, 59, 60, 61, 62, 63, 75, 82, 93], [0.0, 0.1749, 0.0, 0.1002, 0.1705, 0.0, 0.1454, 0.0, 0.1165, 0.0, 0.004493, 0.006048, 0.02312, 0.0103, 0.002896, 1.752e-05, 1.807e-06, 1.583e-05, 0.0, 2.009e-07, 0.00666, 0.06907, 0.005844, 0.0008999, 0.0003415, 0.0, 0.0, 0.0, 0.0, 0.0, 0.0, 0.0, 0.0, 0.0, 0.0, 0.0, 2.883e-05, 9.252e-05, 0.6779, 0.7149, 0.6482, 0.759, 0.7017, 0.0009684, 0.0, 0.0]): _vg.add([_i], _w, 'REPLACE')
_vg = ob_cube.vertex_groups.new(name='DEF-chest')
for _i, _w in zip([0, 2, 5, 6, 8, 10, 23, 24, 25, 26, 27, 32, 33, 34, 35, 36, 45, 46, 47, 48, 49, 50, 51, 52, 53, 54, 55, 56, 57, 58, 59, 60, 61, 62, 63, 75, 120], [0.3925, 0.4293, 0.002212, 0.9214, 0.6456, 0.8822, 0.1298, 0.554, 0.1131, 0.8847, 0.7582, 0.2566, 0.2873, 0.4859, 0.8078, 0.6405, 0.1265, 0.1143, 0.1369, 0.1313, 0.13, 0.1298, 0.3552, 0.4517, 0.6143, 0.1102, 0.1791, 0.2217, 0.7528, 0.5806, 0.07914, 0.08428, 0.1147, 0.1048, 0.1185, 0.7039, 0.1044]): _vg.add([_i], _w, 'REPLACE')
_vg = ob_cube.vertex_groups.new(name='DEF-neck')
for _i, _w in zip([0, 2, 6, 8, 10, 27, 48, 51, 52, 53, 54, 55, 56, 57, 75, 82, 83, 84, 85, 86, 87, 88, 89, 90, 91, 92, 93, 94, 95, 96, 97, 98, 100, 101, 102, 103, 104, 105, 106, 107, 108, 109, 110, 111, 112, 113, 114, 115, 116, 117, 118, 119, 120, 121, 122, 123, 124, 125, 126, 127, 128, 129, 130, 131, 132, 133, 134, 135], [0.03533, 0.04521, 0.011, 0.2858, 0.1018, 0.09529, 0.0, 0.236, 0.2726, 0.209, 0.8221, 0.7266, 0.7324, 0.04127, 0.1748, 0.0007, 0.000232, 0.01935, 0.0, 0.07206, 0.02647, 0.0, 0.0, 0.1227, 0.0, 0.002262, 0.008165, 0.01319, 0.0, 0.07366, 4.155e-05, 0.004736, 0.0655, 0.0005912, 0.0175, 0.0, 0.001429, 0.000211, 0.0, 0.0, 7.495e-07, 3.122e-07, 4.835e-06, 3.23e-05, 0.0, 1.461e-06, 0.0001817, 0.0, 0.0, 0.0001691, 1.0, 0.9827, 0.6329, 0.6331, 0.4564, 0.9422, 0.0, 0.0, 0.0, 0.0, 0.0, 0.0, 0.0, 0.0, 0.0, 0.0, 0.0, 0.0]): _vg.add([_i], _w, 'REPLACE')
_vg = ob_cube.vertex_groups.new(name='DEF-head')
for _i, _w in zip([55, 82, 83, 84, 85, 86, 87, 88, 89, 90, 91, 92, 93, 94, 95, 96, 97, 98, 99, 100, 101, 102, 103, 104, 105, 106, 107, 108, 109, 110, 111, 112, 113, 114, 115, 116, 117, 120, 121, 122, 123, 124, 125, 126, 127, 128, 129, 130, 131, 132, 133, 134, 135], [0.01591, 0.9737, 0.9658, 0.9653, 0.9934, 0.9279, 0.9618, 0.9948, 0.982, 0.9989, 0.9931, 0.9947, 0.9953, 0.9809, 0.9999, 0.9263, 0.9914, 0.9995, 0.9826, 0.9977, 0.9997, 0.9999, 0.9905, 0.9819, 0.9883, 0.9891, 0.9908, 0.9836, 0.9966, 0.9971, 0.999, 0.9996, 0.9996, 0.9965, 0.9808, 0.9794, 0.9605, 0.1594, 0.1572, 0.3202, 0.03969, 1.0, 1.0, 1.0, 1.0, 1.0, 1.0, 1.0, 1.0, 1.0, 1.0, 1.0, 1.0]): _vg.add([_i], _w, 'REPLACE')
_vg = ob_cube.vertex_groups.new(name='DEF-upper_arm.L')
for _i, _w in zip([0, 2, 6, 8, 23, 24, 25, 26, 27, 32, 33, 34, 35, 36, 45, 46, 47, 48, 49, 50, 51, 52, 53, 54, 55, 56, 57, 58, 59, 60, 61, 62, 64, 65, 66, 67, 68, 69, 70, 71, 72, 73, 74, 75], [0.4241, 0.3817, 0.4745, 0.03673, 0.1476, 0.03905, 0.04662, 0.08139, 0.07635, 9.466e-05, 0.0, 0.006121, 0.0, 0.008401, 0.1597, 0.9551, 0.963, 0.9689, 0.5391, 0.9277, 0.2263, 0.2267, 0.1454, 0.05254, 0.05783, 0.03534, 0.01442, 0.03222, 0.0, 0.0, 0.001101, 0.0, 0.2974, 0.9363, 0.9214, 0.9493, 0.0999, 0.06698, 0.04978, 0.01364, 0.9425, 0.9877, 0.966, 0.08316]): _vg.add([_i], _w, 'REPLACE')
_vg = ob_cube.vertex_groups.new(name='DEF-forearm.L')
for _i, _w in zip([28, 29, 30, 31, 64, 65, 66, 67, 68, 69, 70, 71, 72], [0.9946, 0.9986, 0.9999, 0.9999, 0.7297, 0.1318, 0.1243, 0.09829, 0.9227, 0.9362, 0.9499, 0.9641, 0.07217]): _vg.add([_i], _w, 'REPLACE')
_vg = ob_cube.vertex_groups.new(name='DEF-hand.L')
for _i, _w in zip([0, 2, 6, 8, 10, 23, 24, 25, 26, 27, 28, 29, 30, 31, 36, 45, 46, 47, 48, 49, 50, 51, 52, 53, 54, 55, 56, 57, 58, 64, 65, 66, 67, 68, 69, 70, 71, 72, 73, 74, 75, 82, 83, 84, 85, 86, 87, 88, 89, 90, 91, 92, 93, 94, 95, 96, 97, 98, 99, 100, 101, 102, 103, 104, 105, 106, 107, 108, 109, 110, 111, 112, 113, 114, 115, 116, 117, 118, 119, 120, 121, 122, 123, 124, 125, 126, 127, 128, 129, 130, 131, 132, 133, 134, 135], [0.0, 0.0, 0.0, 0.0, 0.0, 0.0, 0.0, 0.0, 0.0, 0.0, 4e-05, 0.0, 5.795e-06, 1.039e-06, 0.0, 0.0, 0.0, 0.0, 0.0, 0.0, 0.0, 0.0, 0.0, 0.0, 0.0, 0.0, 0.0, 0.0, 0.0, 0.0, 0.0, 0.0, 0.0, 0.0, 0.0, 0.0, 0.0, 0.0, 0.0, 0.0, 0.0, 0.0, 0.0, 0.0, 0.0, 0.0, 0.0, 0.0, 0.0, 0.0, 0.0, 0.0, 0.0, 0.0, 0.0, 0.0, 0.0, 0.0, 0.0, 0.0, 0.0, 0.0, 0.0, 0.0, 0.0, 0.0, 0.0, 0.0, 0.0, 0.0, 0.0, 0.0, 0.0, 0.0, 0.0, 0.0, 0.0, 0.0, 0.0, 0.0, 0.0, 0.0, 0.0, 0.0, 0.0, 0.0, 0.0, 0.0, 0.0, 0.0, 0.0, 0.0, 0.0, 0.0, 0.0]): _vg.add([_i], _w, 'REPLACE')
_vg = ob_cube.vertex_groups.new(name='DEF-upper_arm.R')
_vg = ob_cube.vertex_groups.new(name='DEF-forearm.R')
_vg = ob_cube.vertex_groups.new(name='DEF-hand.R')
_m = ob_cube.modifiers.new('Mirror', 'MIRROR')
_m.use_clip = True
_m = ob_cube.modifiers.new('Armature', 'ARMATURE')
_m.object = ob_armature
ob_cube_001.parent = ob_armature
ob_cube_001.location = (0.0, 0.0, 0.0)
ob_cube_001.rotation_euler = (0.0, 0.0, -3.142)
_vg = ob_cube_001.vertex_groups.new(name='DEF-pelvis')
_vg = ob_cube_001.vertex_groups.new(name='DEF-thigh.L')
_vg = ob_cube_001.vertex_groups.new(name='DEF-shin.L')
for _i, _w in zip([2, 3, 6, 7, 8, 9, 19, 20], [0.1073, 0.04779, 0.2215, 0.3073, 0.3293, 0.3477, 0.03605, 0.00866]): _vg.add([_i], _w, 'REPLACE')
_vg = ob_cube_001.vertex_groups.new(name='DEF-foot.L')
for _i, _w in zip([0, 1, 2, 3, 4, 5, 6, 7, 8, 9, 10, 11, 12, 13, 14, 15, 16, 17, 18, 19, 20, 21, 22, 23], [0.9965, 0.9982, 0.8927, 0.9511, 0.9865, 0.9882, 0.7785, 0.6927, 0.6707, 0.6523, 1.0, 0.9999, 0.9997, 0.9998, 0.9989, 0.9992, 0.9999, 0.9999, 0.9881, 0.957, 0.9707, 0.9964, 0.9999, 0.9999]): _vg.add([_i], _w, 'REPLACE')
_vg = ob_cube_001.vertex_groups.new(name='DEF-thigh.R')
_vg = ob_cube_001.vertex_groups.new(name='DEF-shin.R')
_vg = ob_cube_001.vertex_groups.new(name='DEF-foot.R')
_vg = ob_cube_001.vertex_groups.new(name='DEF-abdomen')
_vg = ob_cube_001.vertex_groups.new(name='DEF-chest')
_vg = ob_cube_001.vertex_groups.new(name='DEF-neck')
_vg = ob_cube_001.vertex_groups.new(name='DEF-head')
_vg = ob_cube_001.vertex_groups.new(name='DEF-upper_arm.L')
_vg = ob_cube_001.vertex_groups.new(name='DEF-forearm.L')
_vg = ob_cube_001.vertex_groups.new(name='DEF-hand.L')
_vg = ob_cube_001.vertex_groups.new(name='DEF-upper_arm.R')
_vg = ob_cube_001.vertex_groups.new(name='DEF-forearm.R')
_vg = ob_cube_001.vertex_groups.new(name='DEF-hand.R')
_m = ob_cube_001.modifiers.new('Mirror', 'MIRROR')
_m = ob_cube_001.modifiers.new('Armature', 'ARMATURE')
_m.object = ob_armature
ob_cube_002.parent = ob_armature
ob_cube_002.location = (0.0, 0.0, 0.0)
ob_cube_002.rotation_euler = (0.0, 0.0, -3.142)
_vg = ob_cube_002.vertex_groups.new(name='DEF-pelvis')
_vg = ob_cube_002.vertex_groups.new(name='DEF-thigh.L')
_vg = ob_cube_002.vertex_groups.new(name='DEF-shin.L')
_vg = ob_cube_002.vertex_groups.new(name='DEF-foot.L')
_vg = ob_cube_002.vertex_groups.new(name='DEF-thigh.R')
_vg = ob_cube_002.vertex_groups.new(name='DEF-shin.R')
_vg = ob_cube_002.vertex_groups.new(name='DEF-foot.R')
_vg = ob_cube_002.vertex_groups.new(name='DEF-abdomen')
_vg = ob_cube_002.vertex_groups.new(name='DEF-chest')
_vg = ob_cube_002.vertex_groups.new(name='DEF-neck')
_vg = ob_cube_002.vertex_groups.new(name='DEF-head')
_vg = ob_cube_002.vertex_groups.new(name='DEF-upper_arm.L')
_vg = ob_cube_002.vertex_groups.new(name='DEF-forearm.L')
for _i, _w in zip([0, 4, 5, 6, 7, 17, 21], [0.01856, 0.1126, 0.06527, 0.0606, 0.08151, 0.7907, 0.006619]): _vg.add([_i], _w, 'REPLACE')
_vg = ob_cube_002.vertex_groups.new(name='DEF-hand.L')
for _i, _w in zip([0, 1, 2, 3, 4, 5, 6, 7, 8, 9, 10, 11, 12, 13, 14, 15, 16, 17, 18, 19, 20, 21], [0.9657, 0.9968, 0.9989, 0.9999, 0.8874, 0.9347, 0.9394, 0.9185, 0.9971, 0.9971, 0.9988, 0.9992, 0.997, 0.9896, 0.9886, 0.9972, 0.9887, 0.2093, 0.9948, 0.9944, 0.9968, 0.9717]): _vg.add([_i], _w, 'REPLACE')
_vg = ob_cube_002.vertex_groups.new(name='DEF-upper_arm.R')
_vg = ob_cube_002.vertex_groups.new(name='DEF-forearm.R')
_vg = ob_cube_002.vertex_groups.new(name='DEF-hand.R')
_m = ob_cube_002.modifiers.new('Mirror', 'MIRROR')
_m = ob_cube_002.modifiers.new('Armature', 'ARMATURE')
_m.object = ob_armature
ob_armature.location = (0.0, 0.0, 0.0)

# ---- collection membership
col_collection.objects.link(ob_cube)
col_collection.objects.link(ob_cube_001)
col_collection.objects.link(ob_cube_002)
col_collection.objects.link(ob_armature)

# ---- scene / render settings (as saved in the file)
scene.frame_start = 1; scene.frame_end = 16; scene.frame_set(5)
scene.render.engine = 'BLENDER_EEVEE_NEXT'
scene.render.fps = 60
bpy.context.view_layer.update()

# ---- added for rendering (the .blend has no active camera and no usable light): camera, sun
cam_auto = bpy.data.cameras.new('AutoCamera')
cam_auto.lens = 50.0
cam_auto.sensor_width = 36.0
cam_auto.clip_end = 1000.0
ob_auto_camera = bpy.data.objects.new('AutoCamera', cam_auto)
scene.collection.objects.link(ob_auto_camera)
ob_auto_camera.location = (1.88366, -1.83384, 2.17828)
ob_auto_camera.rotation_euler = (1.09748, -7.21219e-08, 0.694738)
scene.camera = ob_auto_camera
light_auto_sun = bpy.data.lights.new('AutoSun', 'SUN')
light_auto_sun.energy = 3.0
light_auto_sun.angle = 0.0523599
ob_auto_sun = bpy.data.objects.new('AutoSun', light_auto_sun)
scene.collection.objects.link(ob_auto_sun)
ob_auto_sun.rotation_euler = (0.872665, 0.174533, 0.523599)
bpy.context.view_layer.update()
